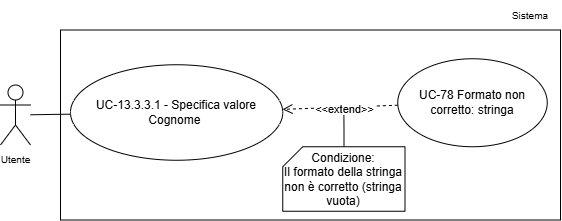

The diagram above was exported from draw.io. Its source (the exported page's mxGraphModel, read from the mxfile embedded in the PNG):
<mxGraphModel dx="1773" dy="975" grid="1" gridSize="10" guides="1" tooltips="1" connect="1" arrows="1" fold="1" page="1" pageScale="1" pageWidth="1169" pageHeight="827" math="0" shadow="0">
  <root>
    <mxCell id="0" />
    <mxCell id="1" parent="0" />
    <mxCell id="2" parent="1" style="whiteSpace=wrap;html=1;" value="" vertex="1">
      <mxGeometry height="190" width="500" x="6200" y="8331.5" as="geometry" />
    </mxCell>
    <mxCell id="3" parent="1" style="text;html=1;whiteSpace=wrap;strokeColor=none;fillColor=none;align=center;verticalAlign=middle;rounded=0;fontSize=10;" value="Sistema" vertex="1">
      <mxGeometry height="30" width="60" x="6640" y="8301.5" as="geometry" />
    </mxCell>
    <mxCell id="4" edge="1" parent="1" source="5" style="rounded=0;orthogonalLoop=1;jettySize=auto;html=1;endArrow=none;endFill=0;" target="6">
      <mxGeometry relative="1" as="geometry" />
    </mxCell>
    <mxCell id="5" parent="1" style="shape=umlActor;verticalLabelPosition=bottom;verticalAlign=top;html=1;outlineConnect=0;" value="&lt;font style=&quot;font-size: 10px;&quot;&gt;Utente&lt;/font&gt;" vertex="1">
      <mxGeometry height="60" width="30" x="6140" y="8386.5" as="geometry" />
    </mxCell>
    <mxCell id="6" parent="1" style="ellipse;whiteSpace=wrap;html=1;" value="UC-13.3.3.1 - Specifica valore Cognome&amp;nbsp;" vertex="1">
      <mxGeometry height="95.5" width="212.25" x="6210" y="8366.25" as="geometry" />
    </mxCell>
    <mxCell id="7" edge="1" parent="1" source="9" style="rounded=0;orthogonalLoop=1;jettySize=auto;html=1;dashed=1;endArrow=open;endFill=0;endSize=8;" target="6">
      <mxGeometry relative="1" as="geometry" />
    </mxCell>
    <mxCell id="8" connectable="0" parent="7" style="edgeLabel;html=1;align=center;verticalAlign=middle;resizable=0;points=[];" value="&amp;lt;&amp;lt;extend&amp;gt;&amp;gt;" vertex="1">
      <mxGeometry relative="1" x="0.2807" as="geometry">
        <mxPoint x="20" y="1" as="offset" />
      </mxGeometry>
    </mxCell>
    <mxCell id="9" parent="1" style="ellipse;whiteSpace=wrap;html=1;" value="&lt;div&gt;UC-78 Formato non corretto: stringa&lt;/div&gt;" vertex="1">
      <mxGeometry height="88" width="149.5" x="6537.25" y="8360.25" as="geometry" />
    </mxCell>
    <mxCell id="10" edge="1" parent="1" source="11" style="edgeStyle=orthogonalEdgeStyle;rounded=0;orthogonalLoop=1;jettySize=auto;html=1;endArrow=none;endFill=0;">
      <mxGeometry relative="1" as="geometry">
        <mxPoint x="6483.4" y="8416.7" as="targetPoint" />
      </mxGeometry>
    </mxCell>
    <mxCell id="11" parent="1" style="shape=card;whiteSpace=wrap;html=1;size=20;" value="Condizione:&lt;div&gt;Il formato della stringa non è corretto (stringa vuota)&lt;/div&gt;" vertex="1">
      <mxGeometry height="64.5" width="122.25" x="6422.25" y="8448.25" as="geometry" />
    </mxCell>
  </root>
</mxGraphModel>